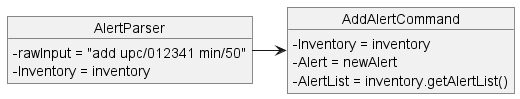

The diagram above was rendered by PlantUML. Its source (embedded in the PNG):
@startuml
'https://plantuml.com/object-diagram
skinparam classAttributeIconSize 0
object AlertParser{
     - rawInput = "add upc/012341 min/50"
     - Inventory = inventory
 }

 object AddAlertCommand {
     - Inventory = inventory
     - Alert = newAlert
     - AlertList = inventory.getAlertList()
 }

 AlertParser -> AddAlertCommand

@enduml